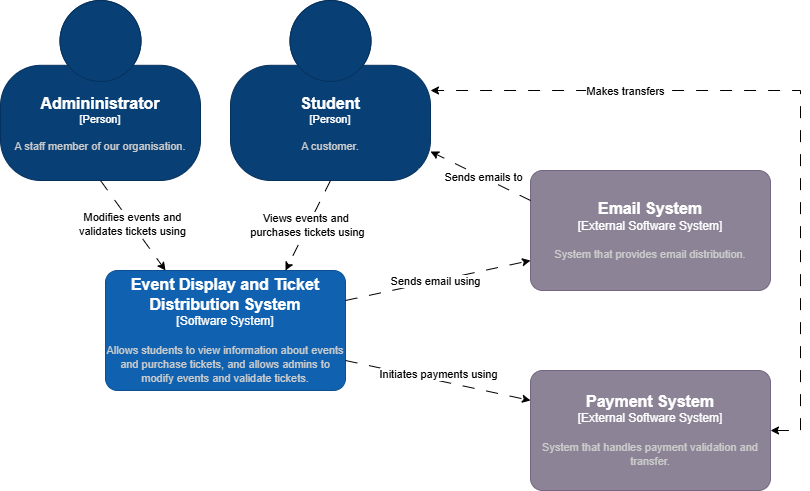

The diagram above was exported from draw.io. Its source (the exported page's mxGraphModel, read from the mxfile embedded in the PNG):
<mxGraphModel dx="2066" dy="1145" grid="1" gridSize="10" guides="1" tooltips="1" connect="1" arrows="1" fold="1" page="1" pageScale="1" pageWidth="850" pageHeight="1100" math="0" shadow="0">
  <root>
    <mxCell id="0" />
    <mxCell id="1" parent="0" />
    <object placeholders="1" c4Name="Student" c4Type="Person" c4Description="A customer." label="&lt;font style=&quot;font-size: 16px&quot;&gt;&lt;b&gt;%c4Name%&lt;/b&gt;&lt;/font&gt;&lt;div&gt;[%c4Type%]&lt;/div&gt;&lt;br&gt;&lt;div&gt;&lt;font style=&quot;font-size: 11px&quot;&gt;&lt;font color=&quot;#cccccc&quot;&gt;%c4Description%&lt;/font&gt;&lt;/div&gt;" id="UfXK_Q5IEIy3n-jU_gDG-1">
      <mxCell style="html=1;fontSize=11;dashed=0;whiteSpace=wrap;fillColor=#083F75;strokeColor=#06315C;fontColor=#ffffff;shape=mxgraph.c4.person2;align=center;metaEdit=1;points=[[0.5,0,0],[1,0.5,0],[1,0.75,0],[0.75,1,0],[0.5,1,0],[0.25,1,0],[0,0.75,0],[0,0.5,0]];resizable=0;" parent="1" vertex="1">
        <mxGeometry x="310" y="110" width="200" height="180" as="geometry" />
      </mxCell>
    </object>
    <object placeholders="1" c4Name="Event Display and Ticket Distribution System" c4Type="Software System" c4Description="Allows students to view information about events and purchase tickets, and allows admins to modify events and validate tickets." label="&lt;font style=&quot;font-size: 16px&quot;&gt;&lt;b&gt;%c4Name%&lt;/b&gt;&lt;/font&gt;&lt;div&gt;[%c4Type%]&lt;/div&gt;&lt;br&gt;&lt;div&gt;&lt;font style=&quot;font-size: 11px&quot;&gt;&lt;font color=&quot;#cccccc&quot;&gt;%c4Description%&lt;/font&gt;&lt;/div&gt;" id="UfXK_Q5IEIy3n-jU_gDG-2">
      <mxCell style="rounded=1;whiteSpace=wrap;html=1;labelBackgroundColor=none;fillColor=#1061B0;fontColor=#ffffff;align=center;arcSize=10;strokeColor=#0D5091;metaEdit=1;resizable=0;points=[[0.25,0,0],[0.5,0,0],[0.75,0,0],[1,0.25,0],[1,0.5,0],[1,0.75,0],[0.75,1,0],[0.5,1,0],[0.25,1,0],[0,0.75,0],[0,0.5,0],[0,0.25,0]];" parent="1" vertex="1">
        <mxGeometry x="185" y="380" width="240" height="120" as="geometry" />
      </mxCell>
    </object>
    <object placeholders="1" c4Name="Email System" c4Type="External Software System" c4Description="System that provides email distribution." label="&lt;font style=&quot;font-size: 16px&quot;&gt;&lt;b&gt;%c4Name%&lt;/b&gt;&lt;/font&gt;&lt;div&gt;[%c4Type%]&lt;/div&gt;&lt;br&gt;&lt;div&gt;&lt;font style=&quot;font-size: 11px&quot;&gt;&lt;font color=&quot;#cccccc&quot;&gt;%c4Description%&lt;/font&gt;&lt;/div&gt;" id="UfXK_Q5IEIy3n-jU_gDG-3">
      <mxCell style="rounded=1;whiteSpace=wrap;html=1;labelBackgroundColor=none;fillColor=#8C8496;fontColor=#ffffff;align=center;arcSize=10;strokeColor=#736782;metaEdit=1;resizable=0;points=[[0.25,0,0],[0.5,0,0],[0.75,0,0],[1,0.25,0],[1,0.5,0],[1,0.75,0],[0.75,1,0],[0.5,1,0],[0.25,1,0],[0,0.75,0],[0,0.5,0],[0,0.25,0]];" parent="1" vertex="1">
        <mxGeometry x="610" y="280" width="240" height="120" as="geometry" />
      </mxCell>
    </object>
    <object placeholders="1" c4Name="Payment System" c4Type="External Software System" c4Description="System that handles payment validation and transfer." label="&lt;font style=&quot;font-size: 16px&quot;&gt;&lt;b&gt;%c4Name%&lt;/b&gt;&lt;/font&gt;&lt;div&gt;[%c4Type%]&lt;/div&gt;&lt;br&gt;&lt;div&gt;&lt;font style=&quot;font-size: 11px&quot;&gt;&lt;font color=&quot;#cccccc&quot;&gt;%c4Description%&lt;/font&gt;&lt;/div&gt;" id="UfXK_Q5IEIy3n-jU_gDG-4">
      <mxCell style="rounded=1;whiteSpace=wrap;html=1;labelBackgroundColor=none;fillColor=#8C8496;fontColor=#ffffff;align=center;arcSize=10;strokeColor=#736782;metaEdit=1;resizable=0;points=[[0.25,0,0],[0.5,0,0],[0.75,0,0],[1,0.25,0],[1,0.5,0],[1,0.75,0],[0.75,1,0],[0.5,1,0],[0.25,1,0],[0,0.75,0],[0,0.5,0],[0,0.25,0]];" parent="1" vertex="1">
        <mxGeometry x="610" y="480" width="240" height="120" as="geometry" />
      </mxCell>
    </object>
    <object placeholders="1" c4Name="Admininistrator" c4Type="Person" c4Description="A staff member of our organisation." label="&lt;font style=&quot;font-size: 16px&quot;&gt;&lt;b&gt;%c4Name%&lt;/b&gt;&lt;/font&gt;&lt;div&gt;[%c4Type%]&lt;/div&gt;&lt;br&gt;&lt;div&gt;&lt;font style=&quot;font-size: 11px&quot;&gt;&lt;font color=&quot;#cccccc&quot;&gt;%c4Description%&lt;/font&gt;&lt;/div&gt;" id="UfXK_Q5IEIy3n-jU_gDG-5">
      <mxCell style="html=1;fontSize=11;dashed=0;whiteSpace=wrap;fillColor=#083F75;strokeColor=#06315C;fontColor=#ffffff;shape=mxgraph.c4.person2;align=center;metaEdit=1;points=[[0.5,0,0],[1,0.5,0],[1,0.75,0],[0.75,1,0],[0.5,1,0],[0.25,1,0],[0,0.75,0],[0,0.5,0]];resizable=0;" parent="1" vertex="1">
        <mxGeometry x="80" y="110" width="200" height="180" as="geometry" />
      </mxCell>
    </object>
    <mxCell id="UfXK_Q5IEIy3n-jU_gDG-6" style="rounded=0;orthogonalLoop=1;jettySize=auto;html=1;entryX=0;entryY=0.75;entryDx=0;entryDy=0;entryPerimeter=0;dashed=1;exitX=1;exitY=0.25;exitDx=0;exitDy=0;exitPerimeter=0;dashPattern=12 12;" parent="1" source="UfXK_Q5IEIy3n-jU_gDG-2" target="UfXK_Q5IEIy3n-jU_gDG-3" edge="1">
      <mxGeometry relative="1" as="geometry">
        <mxPoint x="430" y="420" as="sourcePoint" />
      </mxGeometry>
    </mxCell>
    <mxCell id="UfXK_Q5IEIy3n-jU_gDG-7" value="Sends email using" style="edgeLabel;html=1;align=center;verticalAlign=middle;resizable=0;points=[];" parent="UfXK_Q5IEIy3n-jU_gDG-6" vertex="1" connectable="0">
      <mxGeometry x="-0.0453" y="-1" relative="1" as="geometry">
        <mxPoint x="1" y="-1" as="offset" />
      </mxGeometry>
    </mxCell>
    <mxCell id="UfXK_Q5IEIy3n-jU_gDG-10" style="rounded=0;orthogonalLoop=1;jettySize=auto;html=1;exitX=1;exitY=0.75;exitDx=0;exitDy=0;exitPerimeter=0;entryX=0;entryY=0.25;entryDx=0;entryDy=0;entryPerimeter=0;dashed=1;dashPattern=12 12;" parent="1" source="UfXK_Q5IEIy3n-jU_gDG-2" target="UfXK_Q5IEIy3n-jU_gDG-4" edge="1">
      <mxGeometry relative="1" as="geometry" />
    </mxCell>
    <mxCell id="UfXK_Q5IEIy3n-jU_gDG-11" value="Initiates payments using" style="edgeLabel;html=1;align=center;verticalAlign=middle;resizable=0;points=[];" parent="UfXK_Q5IEIy3n-jU_gDG-10" vertex="1" connectable="0">
      <mxGeometry x="-0.0057" y="3" relative="1" as="geometry">
        <mxPoint y="-3" as="offset" />
      </mxGeometry>
    </mxCell>
    <mxCell id="UfXK_Q5IEIy3n-jU_gDG-12" style="rounded=0;orthogonalLoop=1;jettySize=auto;html=1;exitX=0;exitY=0.25;exitDx=0;exitDy=0;exitPerimeter=0;entryX=1;entryY=0.839;entryDx=0;entryDy=0;entryPerimeter=0;dashed=1;dashPattern=12 12;" parent="1" source="UfXK_Q5IEIy3n-jU_gDG-3" target="UfXK_Q5IEIy3n-jU_gDG-1" edge="1">
      <mxGeometry relative="1" as="geometry" />
    </mxCell>
    <mxCell id="UfXK_Q5IEIy3n-jU_gDG-13" value="Sends emails to" style="edgeLabel;html=1;align=center;verticalAlign=middle;resizable=0;points=[];" parent="UfXK_Q5IEIy3n-jU_gDG-12" vertex="1" connectable="0">
      <mxGeometry x="-0.044" relative="1" as="geometry">
        <mxPoint as="offset" />
      </mxGeometry>
    </mxCell>
    <mxCell id="UfXK_Q5IEIy3n-jU_gDG-14" style="edgeStyle=orthogonalEdgeStyle;rounded=0;orthogonalLoop=1;jettySize=auto;html=1;entryX=1;entryY=0.5;entryDx=0;entryDy=0;entryPerimeter=0;dashed=1;startArrow=classic;startFill=1;dashPattern=12 12;" parent="1" source="UfXK_Q5IEIy3n-jU_gDG-4" target="UfXK_Q5IEIy3n-jU_gDG-1" edge="1">
      <mxGeometry relative="1" as="geometry">
        <Array as="points">
          <mxPoint x="880" y="540" />
          <mxPoint x="880" y="200" />
        </Array>
      </mxGeometry>
    </mxCell>
    <mxCell id="UfXK_Q5IEIy3n-jU_gDG-16" value="Makes transfers" style="edgeLabel;html=1;align=center;verticalAlign=middle;resizable=0;points=[];" parent="UfXK_Q5IEIy3n-jU_gDG-14" vertex="1" connectable="0">
      <mxGeometry x="0.4757" relative="1" as="geometry">
        <mxPoint as="offset" />
      </mxGeometry>
    </mxCell>
    <mxCell id="UfXK_Q5IEIy3n-jU_gDG-18" style="rounded=0;orthogonalLoop=1;jettySize=auto;html=1;exitX=0.5;exitY=1;exitDx=0;exitDy=0;exitPerimeter=0;entryX=0.75;entryY=0;entryDx=0;entryDy=0;entryPerimeter=0;dashed=1;dashPattern=12 12;" parent="1" source="UfXK_Q5IEIy3n-jU_gDG-1" target="UfXK_Q5IEIy3n-jU_gDG-2" edge="1">
      <mxGeometry relative="1" as="geometry" />
    </mxCell>
    <mxCell id="UfXK_Q5IEIy3n-jU_gDG-19" value="Views events and&amp;nbsp;&lt;div&gt;purchases tickets using&lt;/div&gt;" style="edgeLabel;html=1;align=center;verticalAlign=middle;resizable=0;points=[];" parent="UfXK_Q5IEIy3n-jU_gDG-18" vertex="1" connectable="0">
      <mxGeometry x="-0.0133" y="-1" relative="1" as="geometry">
        <mxPoint as="offset" />
      </mxGeometry>
    </mxCell>
    <mxCell id="UfXK_Q5IEIy3n-jU_gDG-20" style="rounded=0;orthogonalLoop=1;jettySize=auto;html=1;exitX=0.5;exitY=1;exitDx=0;exitDy=0;exitPerimeter=0;entryX=0.25;entryY=0;entryDx=0;entryDy=0;entryPerimeter=0;dashed=1;dashPattern=12 12;" parent="1" source="UfXK_Q5IEIy3n-jU_gDG-5" target="UfXK_Q5IEIy3n-jU_gDG-2" edge="1">
      <mxGeometry relative="1" as="geometry" />
    </mxCell>
    <mxCell id="UfXK_Q5IEIy3n-jU_gDG-21" value="Modifies events and&lt;div&gt;validates tickets using&lt;/div&gt;" style="edgeLabel;html=1;align=center;verticalAlign=middle;resizable=0;points=[];" parent="UfXK_Q5IEIy3n-jU_gDG-20" vertex="1" connectable="0">
      <mxGeometry x="-0.0199" relative="1" as="geometry">
        <mxPoint as="offset" />
      </mxGeometry>
    </mxCell>
  </root>
</mxGraphModel>